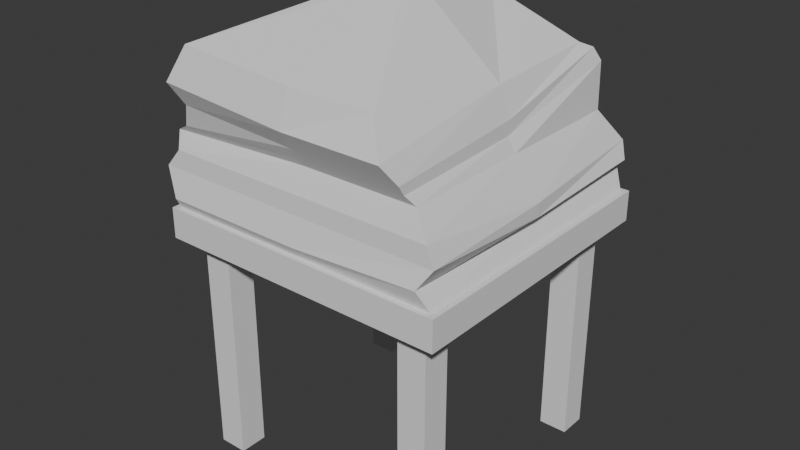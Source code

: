 # Source: stologt_j.blend  (saved by Blender 4.1.24; exported with 4.5.12 LTS)
import bpy
from mathutils import Matrix  # noqa: F401  (used for matrix-valued properties, if any)

bpy.ops.wm.read_factory_settings(use_empty=True)
scene = bpy.context.scene
scene.name = 'Scene'

# ---- collections
col_collection = bpy.data.collections.new('Collection'); scene.collection.children.link(col_collection)

# ---- world
world_world = bpy.data.worlds.new('World'); scene.world = world_world
world_world.use_nodes = True; world_world.node_tree.nodes.clear()
_N = world_world.node_tree.nodes; _L = world_world.node_tree.links
n0 = _N.new('ShaderNodeOutputWorld'); n0.name = 'World Output'; n0.location = (300, 300)
n1 = _N.new('ShaderNodeBackground'); n1.name = 'Background'; n1.location = (10, 300)
n1.inputs[0].default_value = (0.05088, 0.05088, 0.05088, 1.0)
_L.new(n1.outputs[0], n0.inputs[0])
n0.is_active_output = True
world_world.color = (0.05088, 0.05088, 0.05088)
world_world.use_sun_shadow = False
world_world.sun_shadow_jitter_overblur = 0.0

# ---- meshes
me_cube_001 = bpy.data.meshes.new('Cube.001')
me_cube_001.from_pydata([(0.8629, 0.8786, -1.0), (0.9616, 0.9616, 1.0), (0.0, 1.0, -1.0), (0.0, 0.9616, 1.0), (1.0, 0.0, -1.0), (0.9616, 0.0, 1.0), (0.0, 0.8934, 6.01), (0.0, 0.0, -1.0), (1.0, 1.0, -1.0), (0.8629, 0.6843, -1.0), (0.6686, 0.6843, -1.0), (0.6686, 0.8786, -1.0), (0.6686, 0.8786, -15.92), (0.6686, 0.6843, -15.92), (0.8629, 0.6843, -15.92), (0.8629, 0.8786, -15.92), (-0.8629, 0.8786, -1.0), (-0.9616, 0.9616, 1.0), (-1.0, 0.0, -1.0), (-0.9616, 0.0, 1.0), (-1.0, 1.0, -1.0), (-0.8629, 0.6843, -1.0), (-0.6686, 0.6843, -1.0), (-0.6686, 0.8786, -1.0), (-0.6686, 0.8786, -15.92), (-0.6686, 0.6843, -15.92), (-0.8629, 0.6843, -15.92), (-0.8629, 0.8786, -15.92), (0.8629, -0.8786, -1.0), (0.9616, -0.9616, 1.0), (0.0, -1.0, -1.0), (0.0, -0.9616, 1.0), (1.0, -1.0, -1.0), (0.8629, -0.6843, -1.0), (0.6686, -0.6843, -1.0), (0.6686, -0.8786, -1.0), (0.6686, -0.8786, -15.92), (0.6686, -0.6843, -15.92), (0.8629, -0.6843, -15.92), (0.8629, -0.8786, -15.92), (-0.8629, -0.8786, -1.0), (-0.9616, -0.9616, 1.0), (-1.0, -1.0, -1.0), (-0.8629, -0.6843, -1.0), (-0.6686, -0.6843, -1.0), (-0.6686, -0.8786, -1.0), (-0.6686, -0.8786, -15.92), (-0.6686, -0.6843, -15.92), (-0.8629, -0.6843, -15.92), (-0.8629, -0.8786, -15.92), (0.0, 1.0, 1.0), (1.0, 1.0, 1.0), (1.0, 0.0, 1.0), (-1.0, 1.0, 1.0), (-1.0, 0.0, 1.0), (0.0, -1.0, 1.0), (1.0, -1.0, 1.0), (-1.0, -1.0, 1.0), (0.0, 1.026, 4.021), (0.0, 0.7796, 10.51), (0.9616, 0.0, 3.614), (-1.063, 0.0, 3.614), (0.0, -0.9403, 4.55), (0.9089, 1.026, 4.021), (-0.9616, 1.026, 4.021), (0.9089, -0.9403, 4.55), (-0.9616, -0.9403, 4.55), (0.0, 0.7184, 12.56), (0.79, 0.0, 6.01), (-1.018, 0.0, 5.501), (0.0, -0.872, 6.01), (0.79, 0.8934, 6.01), (-1.018, 0.8934, 5.501), (0.79, -0.872, 6.01), (-1.018, -0.872, 5.501), (0.6716, 0.0, 9.696), (-0.79, 0.0, 10.27), (0.0, -1.034, 8.394), (0.6999, 0.7685, 10.24), (-0.79, 0.7405, 11.09), (0.6783, -1.034, 8.394), (-0.8951, -1.034, 9.038), (0.0, 0.0, 14.27), (0.1001, 0.0, 14.27), (-0.1246, 0.0, 14.27), (0.0, -0.9616, 10.65), (0.1001, 0.7184, 12.56), (-0.1246, 0.7184, 12.56), (0.5464, -0.9099, 10.38), (-0.79, -0.9616, 11.22), (-0.79, 0.776, 10.42), (0.741, -0.9531, 7.202), (-0.8391, -0.9531, 7.609), (0.0, -0.9531, 7.202), (0.0, 0.8386, 9.846), (0.7472, 0.8539, 9.846), (-0.7754, 0.0, 8.497), (0.7427, 0.0, 7.853), (-0.9616, -0.9972, 1.654), (-1.063, -0.9474, 3.367), (0.9616, 0.973, 3.014), (0.8785, 1.027, 2.497), (0.0, 0.973, 3.014), (0.0, 1.027, 2.007), (-0.9616, 1.027, 2.007), (-1.063, 0.973, 3.014), (-1.063, 0.0, 2.743), (-0.9616, 0.0, 1.871), (0.8785, 0.0, 2.362), (0.9616, 0.0, 2.743), (0.9616, -0.9474, 3.367), (0.8785, -0.9972, 2.145), (0.0, -0.9972, 1.654), (0.0, -0.9474, 3.367), (-0.9044, -0.9126, 6.097), (0.0, 0.903, 8.986), (0.779, 0.903, 8.986), (-0.8391, 0.0, 7.338), (-0.8951, 0.903, 9.63), (0.741, -0.9126, 6.606), (0.0, -0.9126, 6.606), (0.741, 0.0, 6.931)], [], [(2, 50, 51, 8), (110, 109, 60, 65), (8, 51, 52, 4), (10, 11, 12, 13), (9, 0, 8, 4), (0, 11, 2, 8), (11, 10, 7, 2), (10, 9, 4, 7), (12, 15, 14, 13), (11, 0, 15, 12), (9, 10, 13, 14), (0, 9, 14, 15), (2, 20, 53, 50), (106, 99, 66, 61), (20, 18, 54, 53), (22, 25, 24, 23), (21, 18, 20, 16), (16, 20, 2, 23), (23, 2, 7, 22), (22, 7, 18, 21), (24, 25, 26, 27), (23, 24, 27, 16), (21, 26, 25, 22), (16, 27, 26, 21), (30, 32, 56, 55), (100, 102, 58, 63), (32, 4, 52, 56), (34, 37, 36, 35), (33, 4, 32, 28), (28, 32, 30, 35), (35, 30, 7, 34), (34, 7, 4, 33), (36, 37, 38, 39), (35, 36, 39, 28), (33, 38, 37, 34), (28, 39, 38, 33), (30, 55, 57, 42), (102, 105, 64, 58), (42, 57, 54, 18), (44, 45, 46, 47), (43, 40, 42, 18), (40, 45, 30, 42), (45, 44, 7, 30), (44, 43, 18, 7), (46, 49, 48, 47), (45, 40, 49, 46), (43, 44, 47, 48), (40, 43, 48, 49), (3, 1, 51, 50), (1, 5, 52, 51), (17, 3, 50, 53), (19, 17, 53, 54), (29, 31, 55, 56), (5, 29, 56, 52), (31, 41, 57, 55), (41, 19, 54, 57), (61, 66, 74, 69), (63, 58, 6, 71), (58, 64, 72, 6), (62, 65, 73, 70), (105, 106, 61, 64), (109, 100, 63, 60), (99, 113, 62, 66), (113, 110, 65, 62), (95, 94, 59, 78), (94, 90, 79, 59), (93, 91, 80, 77), (92, 93, 77, 81), (65, 60, 68, 73), (64, 61, 69, 72), (60, 63, 71, 68), (66, 62, 70, 74), (81, 77, 85, 89), (75, 78, 86), (79, 76, 84), (80, 75, 88), (96, 92, 81, 76), (91, 97, 75, 80), (90, 96, 76, 79), (97, 95, 78, 75), (86, 67, 82, 83), (87, 84, 82, 67), (88, 83, 82, 85), (89, 85, 82, 84), (77, 80, 88, 85), (59, 79, 87, 67), (78, 59, 67, 86), (76, 81, 89), (121, 116, 95, 97), (118, 117, 96, 90), (119, 121, 97, 91), (117, 114, 92, 96), (114, 120, 93, 92), (120, 119, 91, 93), (115, 118, 90, 94), (116, 115, 94, 95), (31, 29, 111, 112), (112, 111, 110, 113), (41, 31, 112, 98), (98, 112, 113, 99), (5, 1, 101, 108), (108, 101, 100, 109), (17, 19, 107, 104), (104, 107, 106, 105), (3, 17, 104, 103), (103, 104, 105, 102), (1, 3, 103, 101), (101, 103, 102, 100), (19, 41, 98, 107), (107, 98, 99, 106), (29, 5, 108, 111), (111, 108, 109, 110), (71, 6, 115, 116), (6, 72, 118, 115), (70, 73, 119, 120), (74, 70, 120, 114), (69, 74, 114, 117), (73, 68, 121, 119), (72, 69, 117, 118), (68, 71, 116, 121), (86, 83, 75), (84, 87, 79), (89, 84, 76), (88, 75, 83)])
_uv = me_cube_001.uv_layers.new(name='UVMap')
_uv.uv.foreach_set('vector', [0.375, 0.375, 0.625, 0.375, 0.625, 0.5, 0.375, 0.5, 0.6298, 0.5048, 0.6298, 0.625, 0.6298, 0.625, 0.6298, 0.5048, 0.375, 0.5, 0.625, 0.5, 0.625, 0.625, 0.375, 0.625, 0.3032, 0.5718, 0.3032, 0.5532, 0.3032, 0.5532, 0.3032, 0.5718, 0.3218, 0.5718, 0.3218, 0.5532, 0.375, 0.5, 0.375, 0.625, 0.3218, 0.5532, 0.3032, 0.5532, 0.25, 0.5, 0.375, 0.5, 0.3032, 0.5532, 0.3032, 0.5718, 0.25, 0.625, 0.25, 0.5, 0.3032, 0.5718, 0.3218, 0.5718, 0.375, 0.625, 0.25, 0.625, 0.3032, 0.5532, 0.3218, 0.5532, 0.3218, 0.5718, 0.3032, 0.5718, 0.3032, 0.5532, 0.3218, 0.5532, 0.3218, 0.5532, 0.3032, 0.5532, 0.3218, 0.5718, 0.3032, 0.5718, 0.3032, 0.5718, 0.3218, 0.5718, 0.3218, 0.5532, 0.3218, 0.5718, 0.3218, 0.5718, 0.3218, 0.5532, 0.375, 0.375, 0.375, 0.5, 0.625, 0.5, 0.625, 0.375, 0.6298, 0.625, 0.6298, 0.5048, 0.6298, 0.5048, 0.6298, 0.625, 0.375, 0.5, 0.375, 0.625, 0.625, 0.625, 0.625, 0.5, 0.3032, 0.5718, 0.3032, 0.5718, 0.3032, 0.5532, 0.3032, 0.5532, 0.3218, 0.5718, 0.375, 0.625, 0.375, 0.5, 0.3218, 0.5532, 0.3218, 0.5532, 0.375, 0.5, 0.25, 0.5, 0.3032, 0.5532, 0.3032, 0.5532, 0.25, 0.5, 0.25, 0.625, 0.3032, 0.5718, 0.3032, 0.5718, 0.25, 0.625, 0.375, 0.625, 0.3218, 0.5718, 0.3032, 0.5532, 0.3032, 0.5718, 0.3218, 0.5718, 0.3218, 0.5532, 0.3032, 0.5532, 0.3032, 0.5532, 0.3218, 0.5532, 0.3218, 0.5532, 0.3218, 0.5718, 0.3218, 0.5718, 0.3032, 0.5718, 0.3032, 0.5718, 0.3218, 0.5532, 0.3218, 0.5532, 0.3218, 0.5718, 0.3218, 0.5718, 0.375, 0.375, 0.375, 0.5, 0.625, 0.5, 0.625, 0.375, 0.6298, 0.5048, 0.75, 0.5048, 0.75, 0.5048, 0.6298, 0.5048, 0.375, 0.5, 0.375, 0.625, 0.625, 0.625, 0.625, 0.5, 0.3032, 0.5718, 0.3032, 0.5718, 0.3032, 0.5532, 0.3032, 0.5532, 0.3218, 0.5718, 0.375, 0.625, 0.375, 0.5, 0.3218, 0.5532, 0.3218, 0.5532, 0.375, 0.5, 0.25, 0.5, 0.3032, 0.5532, 0.3032, 0.5532, 0.25, 0.5, 0.25, 0.625, 0.3032, 0.5718, 0.3032, 0.5718, 0.25, 0.625, 0.375, 0.625, 0.3218, 0.5718, 0.3032, 0.5532, 0.3032, 0.5718, 0.3218, 0.5718, 0.3218, 0.5532, 0.3032, 0.5532, 0.3032, 0.5532, 0.3218, 0.5532, 0.3218, 0.5532, 0.3218, 0.5718, 0.3218, 0.5718, 0.3032, 0.5718, 0.3032, 0.5718, 0.3218, 0.5532, 0.3218, 0.5532, 0.3218, 0.5718, 0.3218, 0.5718, 0.375, 0.375, 0.625, 0.375, 0.625, 0.5, 0.375, 0.5, 0.75, 0.5048, 0.6298, 0.5048, 0.6298, 0.5048, 0.75, 0.5048, 0.375, 0.5, 0.625, 0.5, 0.625, 0.625, 0.375, 0.625, 0.3032, 0.5718, 0.3032, 0.5532, 0.3032, 0.5532, 0.3032, 0.5718, 0.3218, 0.5718, 0.3218, 0.5532, 0.375, 0.5, 0.375, 0.625, 0.3218, 0.5532, 0.3032, 0.5532, 0.25, 0.5, 0.375, 0.5, 0.3032, 0.5532, 0.3032, 0.5718, 0.25, 0.625, 0.25, 0.5, 0.3032, 0.5718, 0.3218, 0.5718, 0.375, 0.625, 0.25, 0.625, 0.3032, 0.5532, 0.3218, 0.5532, 0.3218, 0.5718, 0.3032, 0.5718, 0.3032, 0.5532, 0.3218, 0.5532, 0.3218, 0.5532, 0.3032, 0.5532, 0.3218, 0.5718, 0.3032, 0.5718, 0.3032, 0.5718, 0.3218, 0.5718, 0.3218, 0.5532, 0.3218, 0.5718, 0.3218, 0.5718, 0.3218, 0.5532, 0.75, 0.5048, 0.6298, 0.5048, 0.625, 0.5, 0.75, 0.5, 0.6298, 0.5048, 0.6298, 0.625, 0.625, 0.625, 0.625, 0.5, 0.6298, 0.5048, 0.75, 0.5048, 0.75, 0.5, 0.625, 0.5, 0.6298, 0.625, 0.6298, 0.5048, 0.625, 0.5, 0.625, 0.625, 0.6298, 0.5048, 0.75, 0.5048, 0.75, 0.5, 0.625, 0.5, 0.6298, 0.625, 0.6298, 0.5048, 0.625, 0.5, 0.625, 0.625, 0.75, 0.5048, 0.6298, 0.5048, 0.625, 0.5, 0.75, 0.5, 0.6298, 0.5048, 0.6298, 0.625, 0.625, 0.625, 0.625, 0.5, 0.6298, 0.625, 0.6298, 0.5048, 0.6298, 0.5048, 0.6298, 0.625, 0.6298, 0.5048, 0.75, 0.5048, 0.75, 0.5048, 0.6298, 0.5048, 0.75, 0.5048, 0.6298, 0.5048, 0.6298, 0.5048, 0.75, 0.5048, 0.75, 0.5048, 0.6298, 0.5048, 0.6298, 0.5048, 0.75, 0.5048, 0.6298, 0.5048, 0.6298, 0.625, 0.6298, 0.625, 0.6298, 0.5048, 0.6298, 0.625, 0.6298, 0.5048, 0.6298, 0.5048, 0.6298, 0.625, 0.6298, 0.5048, 0.75, 0.5048, 0.75, 0.5048, 0.6298, 0.5048, 0.75, 0.5048, 0.6298, 0.5048, 0.6298, 0.5048, 0.75, 0.5048, 0.6298, 0.5048, 0.75, 0.5048, 0.75, 0.5048, 0.6298, 0.5048, 0.75, 0.5048, 0.6298, 0.5048, 0.6298, 0.5048, 0.75, 0.5048, 0.75, 0.5048, 0.6298, 0.5048, 0.6298, 0.5048, 0.75, 0.5048, 0.6298, 0.5048, 0.75, 0.5048, 0.75, 0.5048, 0.6298, 0.5048, 0.6298, 0.5048, 0.6298, 0.625, 0.6298, 0.625, 0.6298, 0.5048, 0.6298, 0.5048, 0.6298, 0.625, 0.6298, 0.625, 0.6298, 0.5048, 0.6298, 0.625, 0.6298, 0.5048, 0.6298, 0.5048, 0.6298, 0.625, 0.6298, 0.5048, 0.75, 0.5048, 0.75, 0.5048, 0.6298, 0.5048, 0.6298, 0.5048, 0.75, 0.5048, 0.75, 0.5048, 0.6298, 0.5048, 0.6298, 0.625, 0.6298, 0.5048, 0.6298, 0.5048, 0.6298, 0.5048, 0.6298, 0.625, 0.6298, 0.625, 0.6298, 0.5048, 0.6298, 0.625, 0.6298, 0.5048, 0.6298, 0.625, 0.6298, 0.5048, 0.6298, 0.5048, 0.6298, 0.625, 0.6298, 0.5048, 0.6298, 0.625, 0.6298, 0.625, 0.6298, 0.5048, 0.6298, 0.5048, 0.6298, 0.625, 0.6298, 0.625, 0.6298, 0.5048, 0.6298, 0.625, 0.6298, 0.5048, 0.6298, 0.5048, 0.6298, 0.625, 0.6298, 0.5048, 0.75, 0.5048, 0.75, 0.625, 0.6298, 0.625, 0.6298, 0.5048, 0.6298, 0.625, 0.75, 0.625, 0.75, 0.5048, 0.6298, 0.5048, 0.6298, 0.625, 0.75, 0.625, 0.75, 0.5048, 0.6298, 0.5048, 0.75, 0.5048, 0.75, 0.625, 0.6298, 0.625, 0.75, 0.5048, 0.6298, 0.5048, 0.6298, 0.5048, 0.75, 0.5048, 0.75, 0.5048, 0.6298, 0.5048, 0.6298, 0.5048, 0.75, 0.5048, 0.6298, 0.5048, 0.75, 0.5048, 0.75, 0.5048, 0.6298, 0.5048, 0.6298, 0.625, 0.6298, 0.5048, 0.6298, 0.5048, 0.6298, 0.625, 0.6298, 0.5048, 0.6298, 0.5048, 0.6298, 0.625, 0.6298, 0.5048, 0.6298, 0.625, 0.6298, 0.625, 0.6298, 0.5048, 0.6298, 0.5048, 0.6298, 0.625, 0.6298, 0.625, 0.6298, 0.5048, 0.6298, 0.625, 0.6298, 0.5048, 0.6298, 0.5048, 0.6298, 0.625, 0.6298, 0.5048, 0.75, 0.5048, 0.75, 0.5048, 0.6298, 0.5048, 0.75, 0.5048, 0.6298, 0.5048, 0.6298, 0.5048, 0.75, 0.5048, 0.75, 0.5048, 0.6298, 0.5048, 0.6298, 0.5048, 0.75, 0.5048, 0.6298, 0.5048, 0.75, 0.5048, 0.75, 0.5048, 0.6298, 0.5048, 0.75, 0.5048, 0.6298, 0.5048, 0.6298, 0.5048, 0.75, 0.5048, 0.75, 0.5048, 0.6298, 0.5048, 0.6298, 0.5048, 0.75, 0.5048, 0.6298, 0.5048, 0.75, 0.5048, 0.75, 0.5048, 0.6298, 0.5048, 0.6298, 0.5048, 0.75, 0.5048, 0.75, 0.5048, 0.6298, 0.5048, 0.6298, 0.625, 0.6298, 0.5048, 0.6298, 0.5048, 0.6298, 0.625, 0.6298, 0.625, 0.6298, 0.5048, 0.6298, 0.5048, 0.6298, 0.625, 0.6298, 0.5048, 0.6298, 0.625, 0.6298, 0.625, 0.6298, 0.5048, 0.6298, 0.5048, 0.6298, 0.625, 0.6298, 0.625, 0.6298, 0.5048, 0.75, 0.5048, 0.6298, 0.5048, 0.6298, 0.5048, 0.75, 0.5048, 0.75, 0.5048, 0.6298, 0.5048, 0.6298, 0.5048, 0.75, 0.5048, 0.6298, 0.5048, 0.75, 0.5048, 0.75, 0.5048, 0.6298, 0.5048, 0.6298, 0.5048, 0.75, 0.5048, 0.75, 0.5048, 0.6298, 0.5048, 0.6298, 0.625, 0.6298, 0.5048, 0.6298, 0.5048, 0.6298, 0.625, 0.6298, 0.625, 0.6298, 0.5048, 0.6298, 0.5048, 0.6298, 0.625, 0.6298, 0.5048, 0.6298, 0.625, 0.6298, 0.625, 0.6298, 0.5048, 0.6298, 0.5048, 0.6298, 0.625, 0.6298, 0.625, 0.6298, 0.5048, 0.6298, 0.5048, 0.75, 0.5048, 0.75, 0.5048, 0.6298, 0.5048, 0.75, 0.5048, 0.6298, 0.5048, 0.6298, 0.5048, 0.75, 0.5048, 0.75, 0.5048, 0.6298, 0.5048, 0.6298, 0.5048, 0.75, 0.5048, 0.6298, 0.5048, 0.75, 0.5048, 0.75, 0.5048, 0.6298, 0.5048, 0.6298, 0.625, 0.6298, 0.5048, 0.6298, 0.5048, 0.6298, 0.625, 0.6298, 0.5048, 0.6298, 0.625, 0.6298, 0.625, 0.6298, 0.5048, 0.6298, 0.5048, 0.6298, 0.625, 0.6298, 0.625, 0.6298, 0.5048, 0.6298, 0.625, 0.6298, 0.5048, 0.6298, 0.5048, 0.6298, 0.625, 0.6298, 0.5048, 0.6298, 0.625, 0.6298, 0.625, 0.6298, 0.625, 0.6298, 0.5048, 0.6298, 0.5048, 0.6298, 0.5048, 0.6298, 0.625, 0.6298, 0.625, 0.6298, 0.5048, 0.6298, 0.625, 0.6298, 0.625])
me_cube_001.update()

# ---- objects
ob_empty_001 = bpy.data.objects.new('Empty.001', None)
ob_empty = bpy.data.objects.new('Empty', None)
ob_cube = bpy.data.objects.new('Cube', me_cube_001)

# ---- transforms, parenting, visibility, modifiers, constraints
ob_empty_001.location = (0.0, 5.0, 0.0)
ob_empty_001.rotation_euler = (1.571, -0.0, -0.0)
ob_empty_001.empty_display_type = 'IMAGE'
ob_empty_001.empty_display_size = 5.0
ob_empty.location = (-5.0, 0.0, 0.0)
ob_empty.rotation_euler = (1.571, 0.0, 1.571)
ob_empty.empty_display_type = 'IMAGE'
ob_empty.empty_display_size = 5.0
ob_cube.location = (0.04594, 0.01969, -0.105)
ob_cube.scale = (1.301, 1.282, 0.1344)

# ---- collection membership
col_collection.objects.link(ob_empty_001)
col_collection.objects.link(ob_empty)
col_collection.objects.link(ob_cube)

# ---- scene / render settings (as saved in the file)
scene.frame_start = 1; scene.frame_end = 250; scene.frame_set(1)
scene.render.engine = 'BLENDER_EEVEE_NEXT'
scene.cycles.sampling_pattern = 'TABULATED_SOBOL'
scene.eevee.ray_tracing_options.trace_max_roughness = 0.0
bpy.context.view_layer.update()

# ---- added for rendering (the .blend has no active camera and no usable light): camera, sun
cam_auto = bpy.data.cameras.new('AutoCamera')
cam_auto.lens = 50.0
cam_auto.sensor_width = 36.0
cam_auto.clip_end = 1000.0
ob_auto_camera = bpy.data.objects.new('AutoCamera', cam_auto)
scene.collection.objects.link(ob_auto_camera)
ob_auto_camera.location = (5.12834, -6.13311, 3.88249)
ob_auto_camera.rotation_euler = (1.09748, -7.21219e-08, 0.694738)
scene.camera = ob_auto_camera
light_auto_sun = bpy.data.lights.new('AutoSun', 'SUN')
light_auto_sun.energy = 3.0
light_auto_sun.angle = 0.0523599
ob_auto_sun = bpy.data.objects.new('AutoSun', light_auto_sun)
scene.collection.objects.link(ob_auto_sun)
ob_auto_sun.rotation_euler = (0.872665, 0.174533, 0.523599)
bpy.context.view_layer.update()
